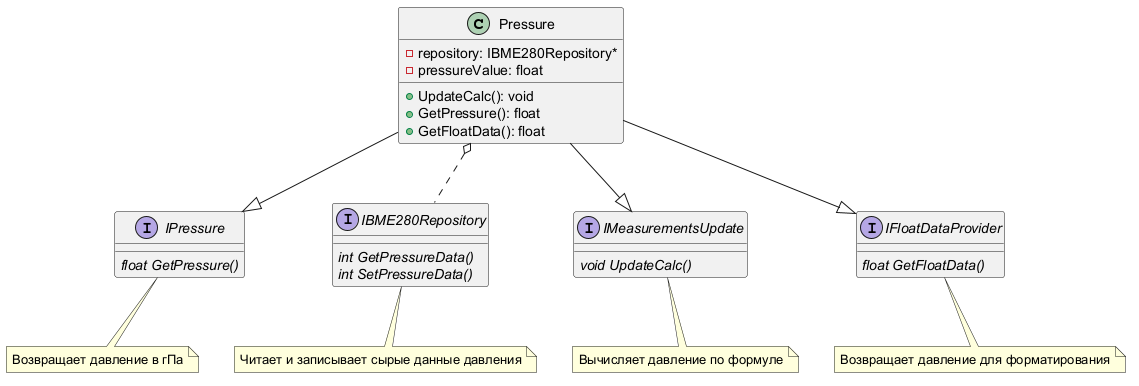

The diagram above was rendered by PlantUML. Its source (embedded in the PNG):
@startuml
class Pressure
{
    - repository: IBME280Repository*
    - pressureValue: float
    + UpdateCalc(): void
    + GetPressure(): float
    + GetFloatData(): float
}

interface IPressure
{
    {abstract} float GetPressure()
}

interface IBME280Repository
{
    {abstract} int GetPressureData()
    {abstract} int SetPressureData()
}

interface IMeasurementsUpdate
{
    {abstract} void UpdateCalc()
}

interface IFloatDataProvider
{
    {abstract} float GetFloatData()
}

Pressure --|> IPressure
Pressure o.. IBME280Repository
Pressure --|> IFloatDataProvider
Pressure --|> IMeasurementsUpdate

note bottom of IPressure
  Возвращает давление в гПа
end note

note bottom of IBME280Repository
  Читает и записывает сырые данные давления
end note

note bottom of IMeasurementsUpdate
  Вычисляет давление по формуле
end note

note bottom of IFloatDataProvider
  Возвращает давление для форматирования
end note
@enduml